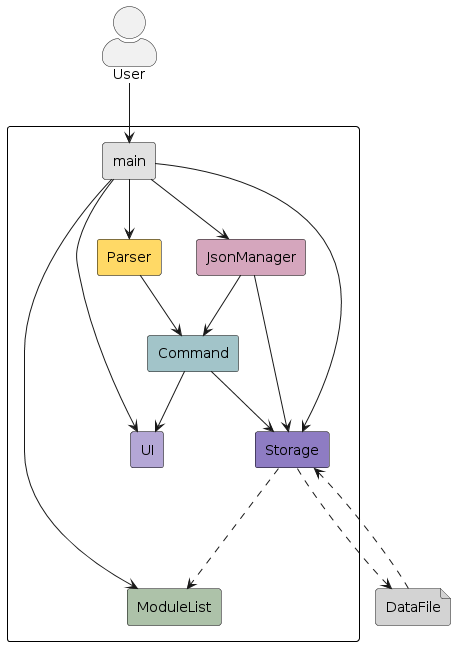

The diagram above was rendered by PlantUML. Its source (embedded in the PNG):
@startuml
top to bottom direction

skinparam packageStyle rectangle
skinparam actorStyle awesome

skinparam rectangle {
  borderColor black
}

rectangle {
  rectangle main #E1E1E1
  rectangle ModuleList #ADC2A9
  rectangle UI #B4A7D6
  rectangle Parser #FFD966
  rectangle Command #A2C4C9
  rectangle JsonManager #D5A6BD
  rectangle Storage #8E7CC3
}

file DataFile #LightGrey

actor User

User --> main
main --> ModuleList
main --> UI
main --> Parser
main --> Storage
main --> JsonManager

JsonManager --> Command
JsonManager --> Storage

Parser --> Command
Command --> UI
Command --> Storage
Storage --.> DataFile
Storage <.-- DataFile
Storage --.> ModuleList
@enduml